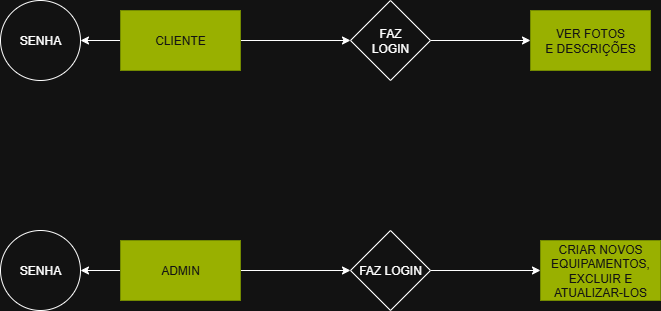

The diagram above was exported from draw.io. Its source (the exported page's mxGraphModel, read from the mxfile embedded in the PNG):
<mxGraphModel dx="1426" dy="743" grid="1" gridSize="10" guides="1" tooltips="1" connect="1" arrows="1" fold="1" page="1" pageScale="1" pageWidth="827" pageHeight="1169" math="0" shadow="0">
  <root>
    <mxCell id="0" />
    <mxCell id="1" parent="0" />
    <mxCell id="iSk77HtPwVbW4ty1mmrX-6" value="" style="edgeStyle=orthogonalEdgeStyle;rounded=0;orthogonalLoop=1;jettySize=auto;html=1;" edge="1" parent="1" source="iSk77HtPwVbW4ty1mmrX-1" target="iSk77HtPwVbW4ty1mmrX-5">
      <mxGeometry relative="1" as="geometry" />
    </mxCell>
    <mxCell id="iSk77HtPwVbW4ty1mmrX-8" value="" style="edgeStyle=orthogonalEdgeStyle;rounded=0;orthogonalLoop=1;jettySize=auto;html=1;" edge="1" parent="1" source="iSk77HtPwVbW4ty1mmrX-1" target="iSk77HtPwVbW4ty1mmrX-7">
      <mxGeometry relative="1" as="geometry" />
    </mxCell>
    <mxCell id="iSk77HtPwVbW4ty1mmrX-1" value="CLIENTE" style="rounded=0;whiteSpace=wrap;html=1;fillColor=#e3c800;fontColor=#000000;strokeColor=#B09500;" vertex="1" parent="1">
      <mxGeometry x="170" y="200" width="120" height="60" as="geometry" />
    </mxCell>
    <mxCell id="iSk77HtPwVbW4ty1mmrX-5" value="SENHA" style="ellipse;whiteSpace=wrap;html=1;aspect=fixed;" vertex="1" parent="1">
      <mxGeometry x="50" y="190" width="80" height="80" as="geometry" />
    </mxCell>
    <mxCell id="iSk77HtPwVbW4ty1mmrX-10" value="" style="edgeStyle=orthogonalEdgeStyle;rounded=0;orthogonalLoop=1;jettySize=auto;html=1;" edge="1" parent="1" source="iSk77HtPwVbW4ty1mmrX-7" target="iSk77HtPwVbW4ty1mmrX-9">
      <mxGeometry relative="1" as="geometry" />
    </mxCell>
    <mxCell id="iSk77HtPwVbW4ty1mmrX-7" value="FAZ&lt;div&gt;LOGIN&lt;/div&gt;" style="rhombus;whiteSpace=wrap;html=1;" vertex="1" parent="1">
      <mxGeometry x="400" y="190" width="80" height="80" as="geometry" />
    </mxCell>
    <mxCell id="iSk77HtPwVbW4ty1mmrX-9" value="VER FOTOS&lt;div&gt;E DESCRIÇÕES&lt;/div&gt;" style="rounded=0;whiteSpace=wrap;html=1;fillColor=#e3c800;fontColor=#000000;strokeColor=#B09500;" vertex="1" parent="1">
      <mxGeometry x="580" y="200" width="120" height="60" as="geometry" />
    </mxCell>
    <mxCell id="iSk77HtPwVbW4ty1mmrX-13" value="" style="edgeStyle=orthogonalEdgeStyle;rounded=0;orthogonalLoop=1;jettySize=auto;html=1;" edge="1" parent="1" source="iSk77HtPwVbW4ty1mmrX-11" target="iSk77HtPwVbW4ty1mmrX-12">
      <mxGeometry relative="1" as="geometry" />
    </mxCell>
    <mxCell id="iSk77HtPwVbW4ty1mmrX-15" value="" style="edgeStyle=orthogonalEdgeStyle;rounded=0;orthogonalLoop=1;jettySize=auto;html=1;" edge="1" parent="1" source="iSk77HtPwVbW4ty1mmrX-11" target="iSk77HtPwVbW4ty1mmrX-14">
      <mxGeometry relative="1" as="geometry" />
    </mxCell>
    <mxCell id="iSk77HtPwVbW4ty1mmrX-11" value="ADMIN" style="rounded=0;whiteSpace=wrap;html=1;fillColor=#e3c800;fontColor=#000000;strokeColor=#B09500;" vertex="1" parent="1">
      <mxGeometry x="170" y="430" width="120" height="60" as="geometry" />
    </mxCell>
    <mxCell id="iSk77HtPwVbW4ty1mmrX-12" value="SENHA" style="ellipse;whiteSpace=wrap;html=1;aspect=fixed;" vertex="1" parent="1">
      <mxGeometry x="50" y="420" width="80" height="80" as="geometry" />
    </mxCell>
    <mxCell id="iSk77HtPwVbW4ty1mmrX-17" value="" style="edgeStyle=orthogonalEdgeStyle;rounded=0;orthogonalLoop=1;jettySize=auto;html=1;" edge="1" parent="1" source="iSk77HtPwVbW4ty1mmrX-14" target="iSk77HtPwVbW4ty1mmrX-16">
      <mxGeometry relative="1" as="geometry" />
    </mxCell>
    <mxCell id="iSk77HtPwVbW4ty1mmrX-14" value="FAZ LOGIN" style="rhombus;whiteSpace=wrap;html=1;" vertex="1" parent="1">
      <mxGeometry x="400" y="420" width="80" height="80" as="geometry" />
    </mxCell>
    <mxCell id="iSk77HtPwVbW4ty1mmrX-16" value="CRIAR NOVOS EQUIPAMENTOS, EXCLUIR E ATUALIZAR-LOS" style="rounded=0;whiteSpace=wrap;html=1;fillColor=#e3c800;fontColor=#000000;strokeColor=#B09500;" vertex="1" parent="1">
      <mxGeometry x="590" y="430" width="120" height="60" as="geometry" />
    </mxCell>
  </root>
</mxGraphModel>